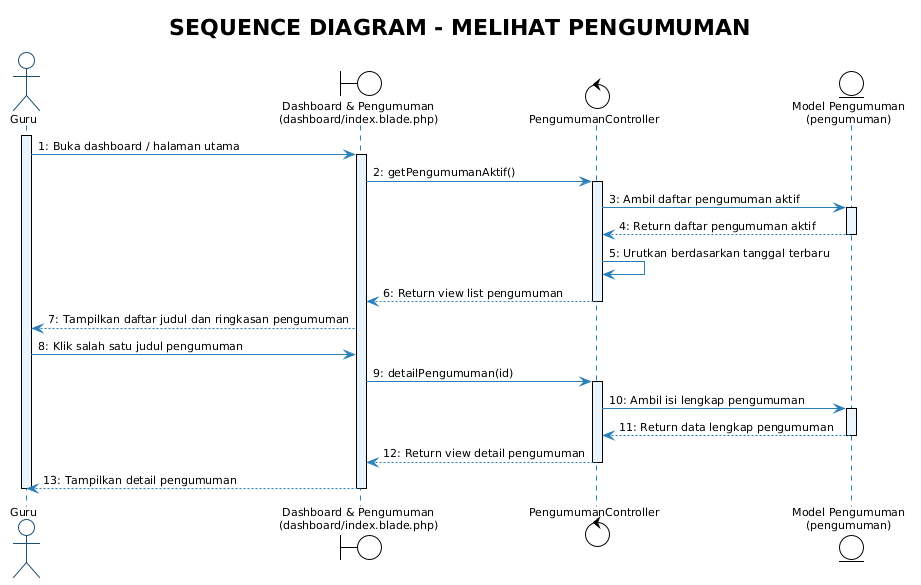

The diagram above was rendered by PlantUML. Its source (embedded in the PNG):
@startuml Sequence_Guru_Pengumuman
!theme plain
skinparam backgroundColor white
skinparam shadowing false
skinparam defaultFontName "Segoe UI"
skinparam defaultFontSize 11

skinparam sequence {
    ArrowColor #2980B9
    ActorBorderColor #1B4F72
    LifeLineBorderColor #2980B9
    LifeLineBackgroundColor #EBF5FB
    ParticipantBorderColor #1B4F72
    ParticipantBackgroundColor #EBF5FB
    ParticipantFontColor #1B2631
    GroupBorderColor #B7950B
    GroupBackgroundColor #FEF9E7
}

actor "Guru" as Guru
boundary "Dashboard & Pengumuman\n(dashboard/index.blade.php)" as View
control "PengumumanController" as Ctrl
entity "Model Pengumuman\n(pengumuman)" as Model

title **SEQUENCE DIAGRAM - MELIHAT PENGUMUMAN**

activate Guru
Guru -> View : 1: Buka dashboard / halaman utama
activate View
View -> Ctrl : 2: getPengumumanAktif()
activate Ctrl

Ctrl -> Model : 3: Ambil daftar pengumuman aktif
activate Model
Model --> Ctrl : 4: Return daftar pengumuman aktif
deactivate Model

Ctrl -> Ctrl : 5: Urutkan berdasarkan tanggal terbaru
Ctrl --> View : 6: Return view list pengumuman
deactivate Ctrl
View --> Guru : 7: Tampilkan daftar judul dan ringkasan pengumuman

Guru -> View : 8: Klik salah satu judul pengumuman
View -> Ctrl : 9: detailPengumuman(id)
activate Ctrl

Ctrl -> Model : 10: Ambil isi lengkap pengumuman
activate Model
Model --> Ctrl : 11: Return data lengkap pengumuman
deactivate Model

Ctrl --> View : 12: Return view detail pengumuman
deactivate Ctrl
View --> Guru : 13: Tampilkan detail pengumuman

deactivate View
deactivate Guru
@enduml